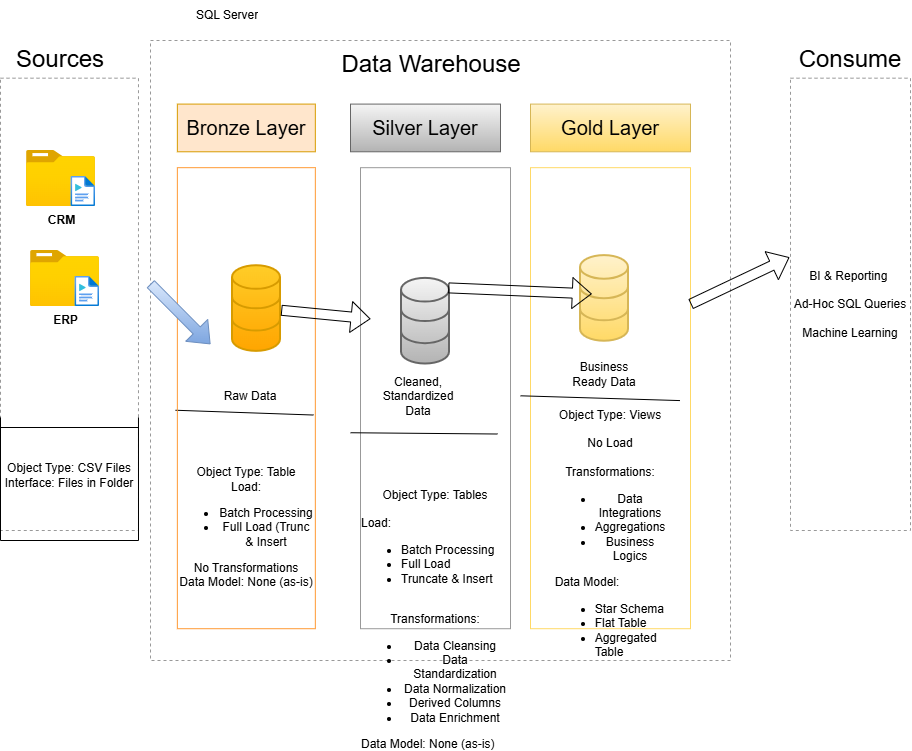

The diagram above was exported from draw.io. Its source (the exported page's mxGraphModel, read from the mxfile embedded in the PNG):
<mxGraphModel dx="1806" dy="1180" grid="1" gridSize="10" guides="1" tooltips="1" connect="1" arrows="1" fold="1" page="0" pageScale="1" pageWidth="850" pageHeight="1100" math="0" shadow="0">
  <root>
    <mxCell id="0" />
    <mxCell id="1" parent="0" />
    <mxCell id="wYSkcB4XjslWNyxkqJ-Y-6" connectable="0" parent="1" style="group" value="" vertex="1">
      <mxGeometry height="490" width="137.98" x="-30" y="30" as="geometry" />
    </mxCell>
    <mxCell id="wYSkcB4XjslWNyxkqJ-Y-1" parent="wYSkcB4XjslWNyxkqJ-Y-6" style="rounded=0;whiteSpace=wrap;html=1;fillColor=none;dashed=1;strokeColor=#999999;" value="" vertex="1">
      <mxGeometry height="452.31" width="137.98" y="37.69" as="geometry" />
    </mxCell>
    <mxCell id="wYSkcB4XjslWNyxkqJ-Y-2" parent="wYSkcB4XjslWNyxkqJ-Y-6" style="rounded=0;whiteSpace=wrap;html=1;strokeColor=none;fillColor=none;" value="&lt;font style=&quot;font-size: 24px;&quot;&gt;Sources&lt;/font&gt;" vertex="1">
      <mxGeometry height="37.69230769230769" width="120" as="geometry" />
    </mxCell>
    <mxCell id="wYSkcB4XjslWNyxkqJ-Y-23" connectable="0" parent="wYSkcB4XjslWNyxkqJ-Y-6" style="group" value="" vertex="1">
      <mxGeometry height="67.69" width="69" x="26" y="110" as="geometry" />
    </mxCell>
    <mxCell id="wYSkcB4XjslWNyxkqJ-Y-21" parent="wYSkcB4XjslWNyxkqJ-Y-23" style="image;aspect=fixed;html=1;points=[];align=center;fontSize=12;image=img/lib/azure2/general/Folder_Blank.svg;" value="&lt;b&gt;CRM&lt;/b&gt;" vertex="1">
      <mxGeometry height="56.00000000000001" width="69" as="geometry" />
    </mxCell>
    <mxCell id="wYSkcB4XjslWNyxkqJ-Y-22" parent="wYSkcB4XjslWNyxkqJ-Y-23" style="image;aspect=fixed;html=1;points=[];align=center;fontSize=12;image=img/lib/azure2/general/Media_File.svg;" value="" vertex="1">
      <mxGeometry height="30" width="24.38" x="44.62" y="26" as="geometry" />
    </mxCell>
    <mxCell id="wYSkcB4XjslWNyxkqJ-Y-24" connectable="0" parent="wYSkcB4XjslWNyxkqJ-Y-6" style="group" value="" vertex="1">
      <mxGeometry height="67.69" width="69" x="30" y="210" as="geometry" />
    </mxCell>
    <mxCell id="wYSkcB4XjslWNyxkqJ-Y-25" parent="wYSkcB4XjslWNyxkqJ-Y-24" style="image;aspect=fixed;html=1;points=[];align=center;fontSize=12;image=img/lib/azure2/general/Folder_Blank.svg;" value="&lt;b&gt;ERP&lt;/b&gt;" vertex="1">
      <mxGeometry height="56.00000000000001" width="69" as="geometry" />
    </mxCell>
    <mxCell id="wYSkcB4XjslWNyxkqJ-Y-26" parent="wYSkcB4XjslWNyxkqJ-Y-24" style="image;aspect=fixed;html=1;points=[];align=center;fontSize=12;image=img/lib/azure2/general/Media_File.svg;" value="" vertex="1">
      <mxGeometry height="30" width="24.38" x="44.62" y="26" as="geometry" />
    </mxCell>
    <mxCell id="wYSkcB4XjslWNyxkqJ-Y-28" edge="1" parent="wYSkcB4XjslWNyxkqJ-Y-6" source="wYSkcB4XjslWNyxkqJ-Y-1" style="endArrow=none;html=1;rounded=0;entryX=1;entryY=0.75;entryDx=0;entryDy=0;exitX=0;exitY=0.75;exitDx=0;exitDy=0;edgeStyle=orthogonalEdgeStyle;innerLoopWaypoints=1;" target="wYSkcB4XjslWNyxkqJ-Y-1" value="">
      <mxGeometry height="50" relative="1" width="50" as="geometry">
        <Array as="points">
          <mxPoint y="500" />
          <mxPoint x="138" y="500" />
        </Array>
        <mxPoint x="30" y="380" as="sourcePoint" />
        <mxPoint x="80" y="330" as="targetPoint" />
      </mxGeometry>
    </mxCell>
    <mxCell id="wYSkcB4XjslWNyxkqJ-Y-29" parent="wYSkcB4XjslWNyxkqJ-Y-6" style="text;html=1;whiteSpace=wrap;strokeColor=none;fillColor=none;align=center;verticalAlign=middle;rounded=0;" value="Object Type: CSV Files&lt;div&gt;Interface: Files in Folder&lt;/div&gt;" vertex="1">
      <mxGeometry height="110" width="137.98" y="380" as="geometry" />
    </mxCell>
    <mxCell id="wYSkcB4XjslWNyxkqJ-Y-44" edge="1" parent="wYSkcB4XjslWNyxkqJ-Y-6" style="endArrow=none;html=1;rounded=0;entryX=1;entryY=0.75;entryDx=0;entryDy=0;exitX=0;exitY=0.75;exitDx=0;exitDy=0;" value="">
      <mxGeometry height="50" relative="1" width="50" as="geometry">
        <mxPoint y="387" as="sourcePoint" />
        <mxPoint x="138" y="387" as="targetPoint" />
      </mxGeometry>
    </mxCell>
    <mxCell id="wYSkcB4XjslWNyxkqJ-Y-7" connectable="0" parent="1" style="group;strokeColor=#999999;dashed=1;" value="" vertex="1">
      <mxGeometry height="620" width="580" x="120" y="30" as="geometry" />
    </mxCell>
    <mxCell id="wYSkcB4XjslWNyxkqJ-Y-4" parent="wYSkcB4XjslWNyxkqJ-Y-7" style="rounded=0;whiteSpace=wrap;html=1;strokeColor=none;fillColor=none;" value="&lt;font style=&quot;font-size: 24px;&quot;&gt;Data Warehouse&lt;/font&gt;" vertex="1">
      <mxGeometry height="47.69230769230769" width="232" x="164.8421052631579" as="geometry" />
    </mxCell>
    <mxCell id="wYSkcB4XjslWNyxkqJ-Y-13" connectable="0" parent="wYSkcB4XjslWNyxkqJ-Y-7" style="group" value="" vertex="1">
      <mxGeometry height="524.6153846153846" width="137.98" x="26.86" y="63.58974358974359" as="geometry" />
    </mxCell>
    <mxCell id="wYSkcB4XjslWNyxkqJ-Y-11" parent="wYSkcB4XjslWNyxkqJ-Y-13" style="rounded=0;whiteSpace=wrap;html=1;fillColor=#ffe6cc;strokeColor=#d79b00;fontSize=20;" value="Bronze Layer" vertex="1">
      <mxGeometry height="47.69230769230769" width="137.98" as="geometry" />
    </mxCell>
    <mxCell id="wYSkcB4XjslWNyxkqJ-Y-49" edge="1" parent="wYSkcB4XjslWNyxkqJ-Y-13" style="endArrow=none;html=1;rounded=0;entryX=1;entryY=0.75;entryDx=0;entryDy=0;exitX=0.009;exitY=0.729;exitDx=0;exitDy=0;exitPerimeter=0;" value="">
      <mxGeometry height="50" relative="1" width="50" as="geometry">
        <mxPoint x="-1.8599999999999994" y="306.1534693877552" as="sourcePoint" />
        <mxPoint x="136.12000000000012" y="310.94346415489275" as="targetPoint" />
      </mxGeometry>
    </mxCell>
    <mxCell id="wYSkcB4XjslWNyxkqJ-Y-16" connectable="0" parent="wYSkcB4XjslWNyxkqJ-Y-7" style="group" value="" vertex="1">
      <mxGeometry height="534.3704081632652" width="160" x="200" y="63.58974358974359" as="geometry" />
    </mxCell>
    <mxCell id="wYSkcB4XjslWNyxkqJ-Y-14" parent="wYSkcB4XjslWNyxkqJ-Y-16" style="rounded=0;whiteSpace=wrap;html=1;fillColor=none;strokeColor=#999999;fontSize=20;" value="&lt;div&gt;&lt;br&gt;&lt;/div&gt;&lt;div&gt;&lt;br&gt;&lt;/div&gt;&lt;div&gt;&lt;br&gt;&lt;/div&gt;&lt;div&gt;&lt;br&gt;&lt;/div&gt;&lt;div&gt;&lt;br&gt;&lt;/div&gt;" vertex="1">
      <mxGeometry height="461.02564102564105" width="150" x="10" y="63.58974358974359" as="geometry" />
    </mxCell>
    <mxCell id="wYSkcB4XjslWNyxkqJ-Y-15" parent="wYSkcB4XjslWNyxkqJ-Y-16" style="rounded=0;whiteSpace=wrap;html=1;fillColor=#f5f5f5;strokeColor=#666666;fontSize=20;gradientColor=#b3b3b3;" value="Silver Layer" vertex="1">
      <mxGeometry height="47.69230769230769" width="150" as="geometry" />
    </mxCell>
    <mxCell id="wYSkcB4XjslWNyxkqJ-Y-31" parent="wYSkcB4XjslWNyxkqJ-Y-16" style="html=1;verticalLabelPosition=bottom;align=center;labelBackgroundColor=#ffffff;verticalAlign=top;strokeWidth=2;strokeColor=#666666;shadow=0;dashed=0;shape=mxgraph.ios7.icons.data;fillColor=#f5f5f5;gradientColor=#b3b3b3;" value="" vertex="1">
      <mxGeometry height="85.64857142857143" width="48" x="51" y="174.2878074306646" as="geometry" />
    </mxCell>
    <mxCell id="wYSkcB4XjslWNyxkqJ-Y-39" parent="wYSkcB4XjslWNyxkqJ-Y-16" style="text;html=1;whiteSpace=wrap;strokeColor=none;fillColor=none;align=center;verticalAlign=middle;rounded=0;" value="Cleaned, Standardized Data" vertex="1">
      <mxGeometry height="37.95918367346939" width="86" x="25" y="272.9771428571429" as="geometry" />
    </mxCell>
    <mxCell id="wYSkcB4XjslWNyxkqJ-Y-51" edge="1" parent="wYSkcB4XjslWNyxkqJ-Y-16" style="endArrow=none;html=1;rounded=0;entryX=0.989;entryY=0.732;entryDx=0;entryDy=0;entryPerimeter=0;exitX=0.009;exitY=0.729;exitDx=0;exitDy=0;exitPerimeter=0;" value="">
      <mxGeometry height="50" relative="1" width="50" as="geometry">
        <mxPoint y="328.65061224489796" as="sourcePoint" />
        <mxPoint x="147" y="329.915918367347" as="targetPoint" />
      </mxGeometry>
    </mxCell>
    <mxCell id="wYSkcB4XjslWNyxkqJ-Y-58" parent="wYSkcB4XjslWNyxkqJ-Y-16" style="text;html=1;whiteSpace=wrap;strokeColor=none;fillColor=none;align=center;verticalAlign=middle;rounded=0;" value="Object Type: Tables&lt;div&gt;&lt;br&gt;&lt;/div&gt;&lt;div style=&quot;text-align: left;&quot;&gt;Load:&lt;/div&gt;&lt;div style=&quot;text-align: left;&quot;&gt;&lt;ul&gt;&lt;li&gt;Batch Processing&lt;/li&gt;&lt;li&gt;Full Load&lt;/li&gt;&lt;li&gt;Truncate &amp;amp; Insert&lt;/li&gt;&lt;/ul&gt;&lt;/div&gt;&lt;div&gt;&lt;br&gt;&lt;/div&gt;&lt;div&gt;Transformations:&lt;/div&gt;&lt;div&gt;&lt;ul&gt;&lt;li&gt;Data Cleansing&lt;/li&gt;&lt;li&gt;Data Standardization&lt;/li&gt;&lt;li&gt;Data Normalization&lt;/li&gt;&lt;li&gt;Derived Columns&lt;/li&gt;&lt;li&gt;Data Enrichment&lt;/li&gt;&lt;/ul&gt;&lt;div style=&quot;text-align: left;&quot;&gt;Data Model: None (as-is)&lt;/div&gt;&lt;/div&gt;" vertex="1">
      <mxGeometry height="37.96" width="150" x="10" y="496.41" as="geometry" />
    </mxCell>
    <mxCell id="wYSkcB4XjslWNyxkqJ-Y-17" connectable="0" parent="wYSkcB4XjslWNyxkqJ-Y-7" style="group" value="" vertex="1">
      <mxGeometry height="524.6153846153846" width="160" x="380" y="63.58974358974359" as="geometry" />
    </mxCell>
    <mxCell id="wYSkcB4XjslWNyxkqJ-Y-18" parent="wYSkcB4XjslWNyxkqJ-Y-17" style="rounded=0;whiteSpace=wrap;html=1;fillColor=none;strokeColor=#FFD966;fontSize=20;" value="" vertex="1">
      <mxGeometry height="461.02564102564105" width="160" y="63.58974358974359" as="geometry" />
    </mxCell>
    <mxCell id="wYSkcB4XjslWNyxkqJ-Y-19" parent="wYSkcB4XjslWNyxkqJ-Y-17" style="rounded=0;whiteSpace=wrap;html=1;fillColor=#fff2cc;strokeColor=#d6b656;fontSize=20;gradientColor=#ffd966;" value="Gold Layer" vertex="1">
      <mxGeometry height="47.69230769230769" width="160" as="geometry" />
    </mxCell>
    <mxCell id="wYSkcB4XjslWNyxkqJ-Y-32" parent="wYSkcB4XjslWNyxkqJ-Y-17" style="html=1;verticalLabelPosition=bottom;align=center;labelBackgroundColor=#ffffff;verticalAlign=top;strokeWidth=2;strokeColor=#d6b656;shadow=0;dashed=0;shape=mxgraph.ios7.icons.data;fillColor=#fff2cc;gradientColor=#ffd966;" value="" vertex="1">
      <mxGeometry height="85.64857142857143" width="48" x="50" y="151.51229722658294" as="geometry" />
    </mxCell>
    <mxCell id="wYSkcB4XjslWNyxkqJ-Y-40" parent="wYSkcB4XjslWNyxkqJ-Y-17" style="text;html=1;whiteSpace=wrap;strokeColor=none;fillColor=none;align=center;verticalAlign=middle;rounded=0;" value="Business Ready Data" vertex="1">
      <mxGeometry height="37.95918367346939" width="86" x="31" y="251.46693877551022" as="geometry" />
    </mxCell>
    <mxCell id="wYSkcB4XjslWNyxkqJ-Y-42" edge="1" parent="wYSkcB4XjslWNyxkqJ-Y-17" style="endArrow=none;html=1;rounded=0;entryX=1;entryY=0.75;entryDx=0;entryDy=0;exitX=0.009;exitY=0.729;exitDx=0;exitDy=0;exitPerimeter=0;" value="">
      <mxGeometry height="50" relative="1" width="50" as="geometry">
        <mxPoint x="-10.000000000000085" y="291.70886446886453" as="sourcePoint" />
        <mxPoint x="149.5" y="296.4936682365253" as="targetPoint" />
      </mxGeometry>
    </mxCell>
    <mxCell id="wYSkcB4XjslWNyxkqJ-Y-55" parent="wYSkcB4XjslWNyxkqJ-Y-17" style="text;html=1;whiteSpace=wrap;strokeColor=none;fillColor=none;align=center;verticalAlign=middle;rounded=0;" value="Object Type: Views&lt;div&gt;&lt;br&gt;&lt;/div&gt;&lt;div&gt;No Load&lt;/div&gt;&lt;div&gt;&lt;br&gt;&lt;/div&gt;&lt;div&gt;Transformations:&lt;/div&gt;&lt;div&gt;&lt;ul&gt;&lt;li&gt;Data Integrations&lt;/li&gt;&lt;li&gt;Aggregations&lt;/li&gt;&lt;li&gt;Business Logics&lt;/li&gt;&lt;/ul&gt;&lt;div style=&quot;text-align: left;&quot;&gt;Data Model:&lt;/div&gt;&lt;/div&gt;&lt;div style=&quot;text-align: left;&quot;&gt;&lt;ul&gt;&lt;li&gt;Star Schema&lt;/li&gt;&lt;li&gt;Flat Table&lt;/li&gt;&lt;li&gt;Aggregated Table&lt;/li&gt;&lt;/ul&gt;&lt;/div&gt;" vertex="1">
      <mxGeometry height="37.95918367346939" width="86" x="37" y="416.4112244897959" as="geometry" />
    </mxCell>
    <mxCell id="wYSkcB4XjslWNyxkqJ-Y-20" parent="wYSkcB4XjslWNyxkqJ-Y-7" style="rounded=0;whiteSpace=wrap;html=1;fillColor=none;strokeColor=#FF9933;fontSize=20;" value="" vertex="1">
      <mxGeometry height="461.02564102564105" width="137.98" x="26.86" y="127.17948717948718" as="geometry" />
    </mxCell>
    <mxCell id="wYSkcB4XjslWNyxkqJ-Y-30" parent="wYSkcB4XjslWNyxkqJ-Y-7" style="html=1;verticalLabelPosition=bottom;align=center;labelBackgroundColor=#ffffff;verticalAlign=top;strokeWidth=2;strokeColor=#d79b00;shadow=0;dashed=0;shape=mxgraph.ios7.icons.data;fillColor=#ffcd28;gradientColor=#ffa500;" value="" vertex="1">
      <mxGeometry height="85.64857142857143" width="48" x="82" y="225.22448979591837" as="geometry" />
    </mxCell>
    <mxCell id="wYSkcB4XjslWNyxkqJ-Y-35" edge="1" parent="wYSkcB4XjslWNyxkqJ-Y-7" source="wYSkcB4XjslWNyxkqJ-Y-30" style="shape=flexArrow;endArrow=classic;html=1;rounded=0;exitX=1.015;exitY=0.52;exitDx=0;exitDy=0;exitPerimeter=0;" value="">
      <mxGeometry height="50" relative="1" width="50" as="geometry">
        <mxPoint x="160" y="328.9795918367347" as="sourcePoint" />
        <mxPoint x="220" y="278.36734693877554" as="targetPoint" />
      </mxGeometry>
    </mxCell>
    <mxCell id="wYSkcB4XjslWNyxkqJ-Y-36" edge="1" parent="wYSkcB4XjslWNyxkqJ-Y-7" source="wYSkcB4XjslWNyxkqJ-Y-31" style="shape=flexArrow;endArrow=classic;html=1;rounded=0;exitX=0.974;exitY=0.111;exitDx=0;exitDy=0;entryX=0.235;entryY=0.447;entryDx=0;entryDy=0;entryPerimeter=0;exitPerimeter=0;" target="wYSkcB4XjslWNyxkqJ-Y-32" value="">
      <mxGeometry height="50" relative="1" width="50" as="geometry">
        <mxPoint x="350" y="316.32653061224494" as="sourcePoint" />
        <mxPoint x="400" y="253.0612244897959" as="targetPoint" />
      </mxGeometry>
    </mxCell>
    <mxCell id="wYSkcB4XjslWNyxkqJ-Y-38" parent="wYSkcB4XjslWNyxkqJ-Y-7" style="text;html=1;whiteSpace=wrap;strokeColor=none;fillColor=none;align=center;verticalAlign=middle;rounded=0;" value="Raw Data" vertex="1">
      <mxGeometry height="37.95918367346939" width="60" x="70" y="336.5714285714286" as="geometry" />
    </mxCell>
    <mxCell id="wYSkcB4XjslWNyxkqJ-Y-53" parent="wYSkcB4XjslWNyxkqJ-Y-7" style="text;html=1;whiteSpace=wrap;strokeColor=none;fillColor=none;align=center;verticalAlign=middle;rounded=0;" value="Object Type: Table&lt;div&gt;Load:&lt;/div&gt;&lt;div&gt;&lt;ul&gt;&lt;li&gt;Batch Processing&lt;/li&gt;&lt;li&gt;Full Load (Trunc &amp;amp; Insert&lt;/li&gt;&lt;/ul&gt;&lt;div&gt;No Transformations&lt;/div&gt;&lt;/div&gt;&lt;div&gt;Data Model: None (as-is)&lt;/div&gt;" vertex="1">
      <mxGeometry height="37.95918367346939" width="137.98" x="26.859999999999985" y="468.16326530612247" as="geometry" />
    </mxCell>
    <mxCell id="wYSkcB4XjslWNyxkqJ-Y-8" connectable="0" parent="1" style="group" value="" vertex="1">
      <mxGeometry height="490" width="120" x="760" y="30" as="geometry" />
    </mxCell>
    <mxCell id="wYSkcB4XjslWNyxkqJ-Y-9" parent="wYSkcB4XjslWNyxkqJ-Y-8" style="rounded=0;whiteSpace=wrap;html=1;fillColor=none;dashed=1;strokeColor=#999999;" value="BI &amp;amp; Reporting&amp;nbsp;&lt;div&gt;&lt;br&gt;&lt;/div&gt;&lt;div&gt;Ad-Hoc SQL Queries&lt;/div&gt;&lt;div&gt;&lt;br&gt;&lt;/div&gt;&lt;div&gt;Machine Learning&lt;/div&gt;" vertex="1">
      <mxGeometry height="452.3076923076923" width="120" y="37.69230769230769" as="geometry" />
    </mxCell>
    <mxCell id="wYSkcB4XjslWNyxkqJ-Y-10" parent="wYSkcB4XjslWNyxkqJ-Y-8" style="rounded=0;whiteSpace=wrap;html=1;strokeColor=none;fillColor=none;" value="&lt;font style=&quot;font-size: 24px;&quot;&gt;Consume&lt;/font&gt;" vertex="1">
      <mxGeometry height="37.69230769230769" width="120" as="geometry" />
    </mxCell>
    <mxCell id="wYSkcB4XjslWNyxkqJ-Y-37" edge="1" parent="1" source="wYSkcB4XjslWNyxkqJ-Y-18" style="shape=flexArrow;endArrow=classic;html=1;rounded=0;entryX=-0.009;entryY=0.396;entryDx=0;entryDy=0;entryPerimeter=0;exitX=1.001;exitY=0.296;exitDx=0;exitDy=0;exitPerimeter=0;" target="wYSkcB4XjslWNyxkqJ-Y-9" value="">
      <mxGeometry height="50" relative="1" width="50" as="geometry">
        <mxPoint x="690" y="250" as="sourcePoint" />
        <mxPoint x="740" y="200" as="targetPoint" />
      </mxGeometry>
    </mxCell>
    <mxCell id="wYSkcB4XjslWNyxkqJ-Y-33" edge="1" parent="1" style="shape=flexArrow;endArrow=classic;html=1;rounded=0;entryX=0.24;entryY=0.383;entryDx=0;entryDy=0;entryPerimeter=0;fillColor=#dae8fc;gradientColor=#7ea6e0;strokeColor=#6c8ebf;" target="wYSkcB4XjslWNyxkqJ-Y-20" value="">
      <mxGeometry height="50" relative="1" width="50" as="geometry">
        <mxPoint x="120" y="273.35" as="sourcePoint" />
        <mxPoint x="140" y="220" as="targetPoint" />
      </mxGeometry>
    </mxCell>
    <mxCell id="wYSkcB4XjslWNyxkqJ-Y-59" parent="1" style="text;strokeColor=none;fillColor=none;align=left;verticalAlign=middle;spacingLeft=4;spacingRight=4;overflow=hidden;points=[[0,0.5],[1,0.5]];portConstraint=eastwest;rotatable=0;whiteSpace=wrap;html=1;" value="SQL Server" vertex="1">
      <mxGeometry height="30" width="80" x="160" y="-10" as="geometry" />
    </mxCell>
  </root>
</mxGraphModel>